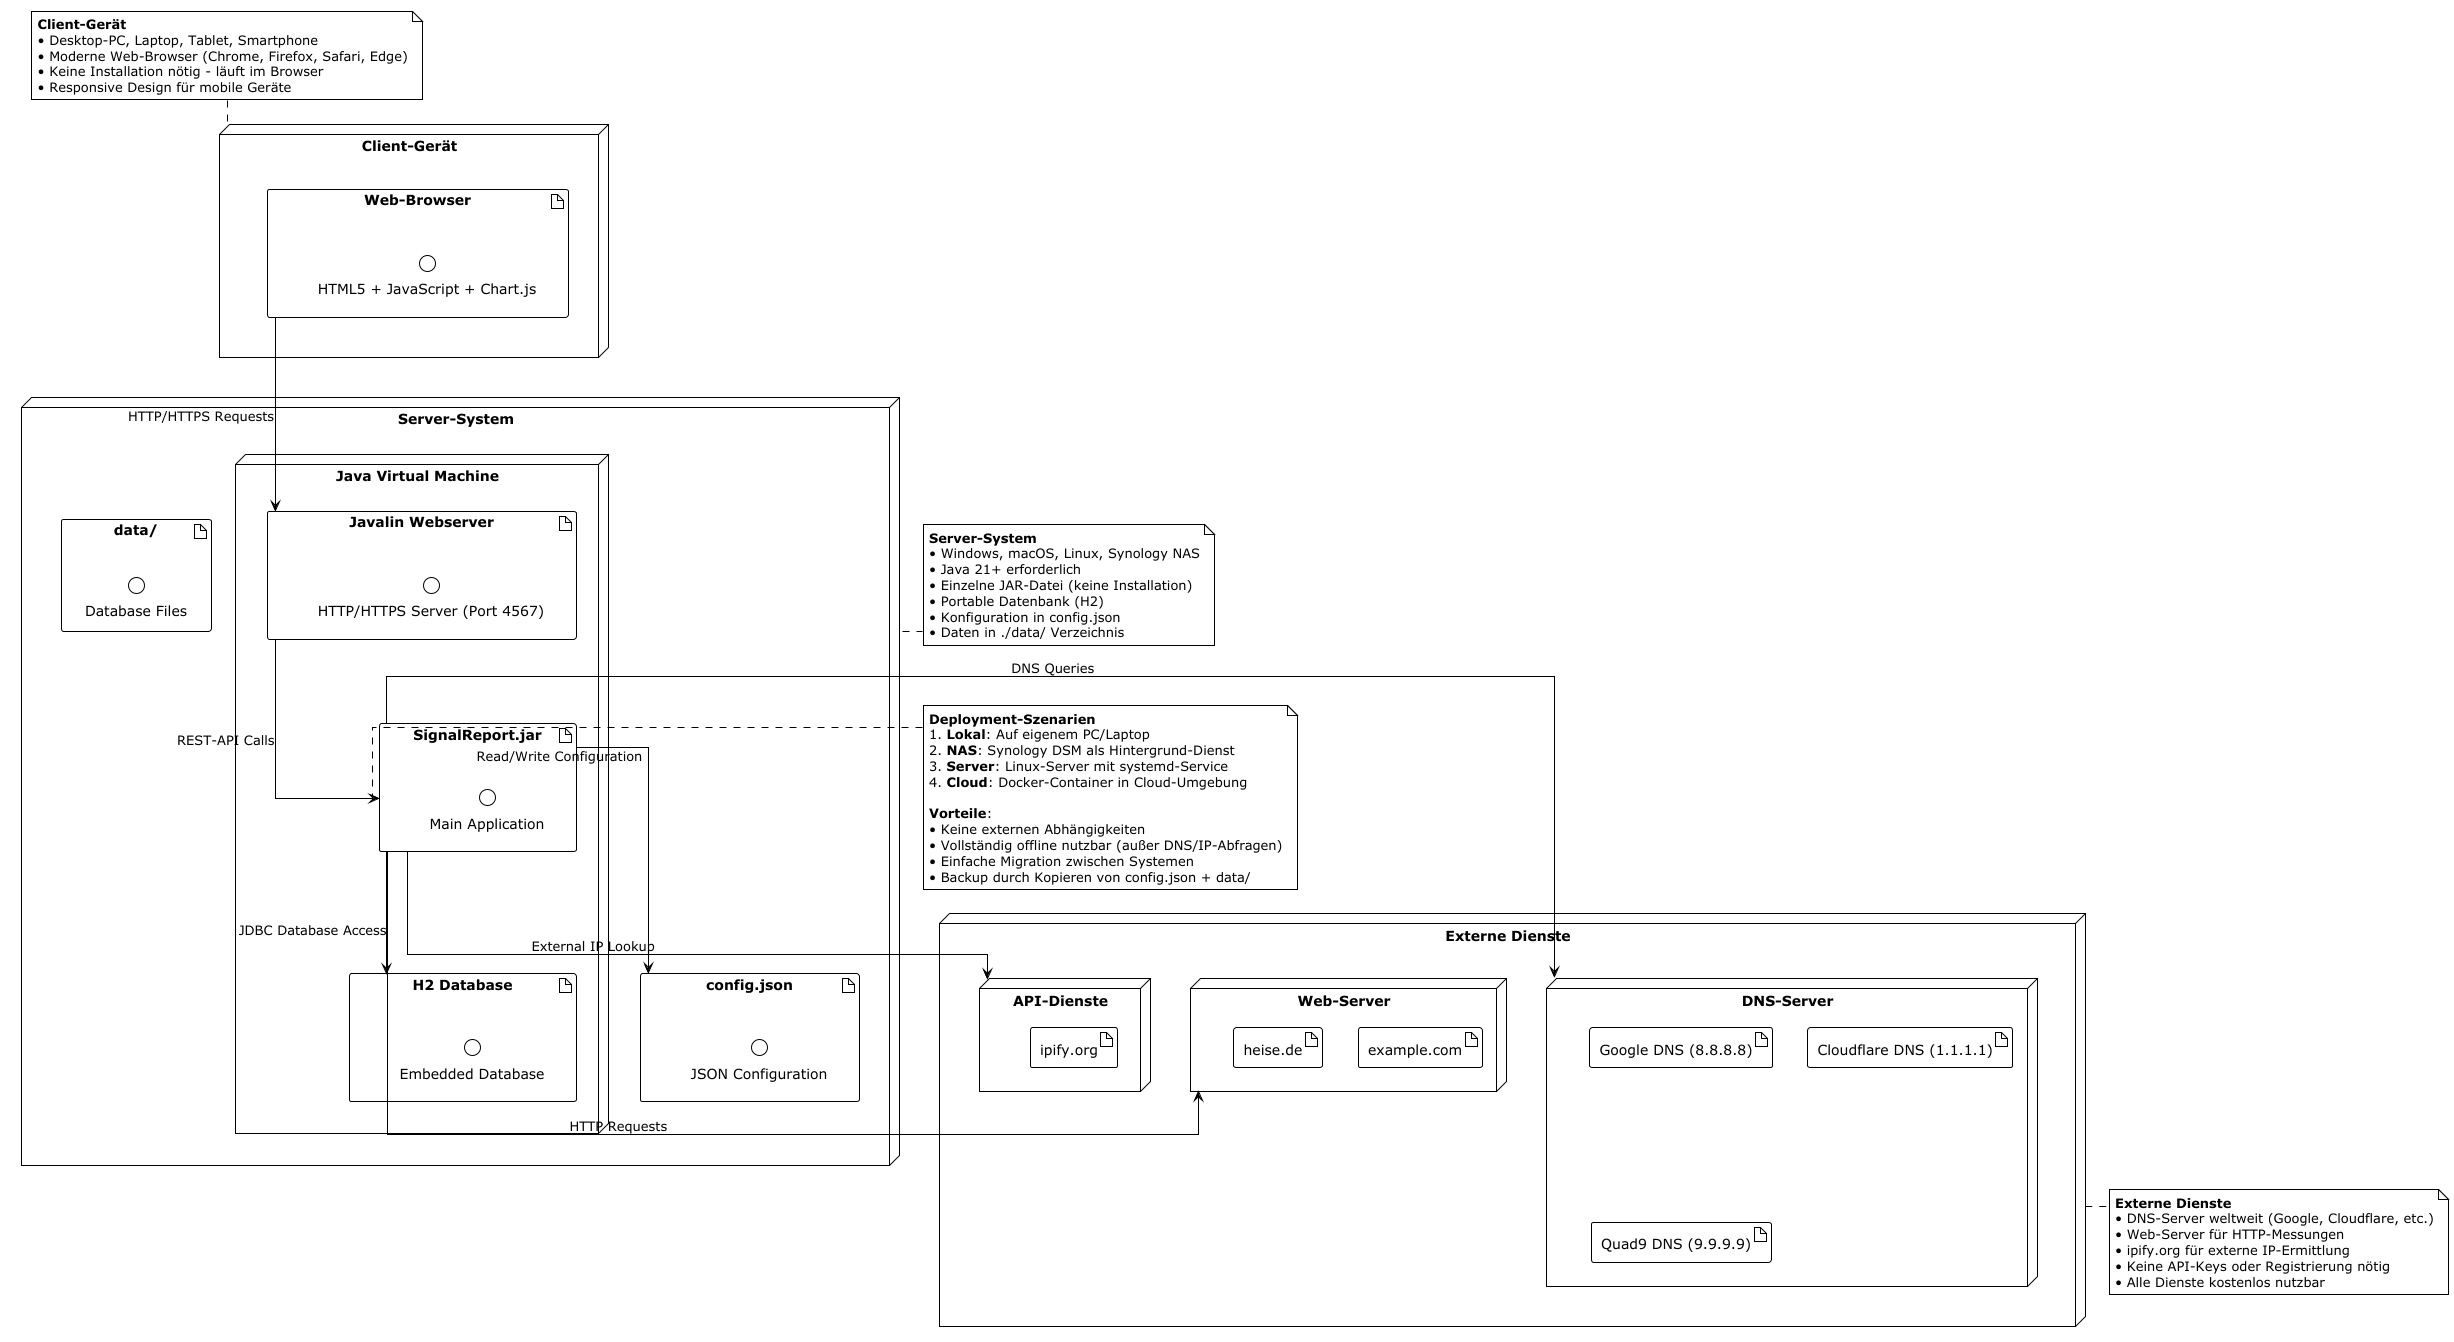

The diagram above was rendered by PlantUML. Its source (embedded in the PNG):
@startuml SignalReport - Deployment-Diagramm
!theme plain
skinparam deploymentFontSize 13
skinparam linetype ortho

node "Client-Gerät" as Client {
  artifact "Web-Browser" as Browser {
    interface "HTML5 + JavaScript + Chart.js"
  }
}

node "Server-System" as Server {
  node "Java Virtual Machine" as JVM {
    artifact "SignalReport.jar" as App {
      interface "Main Application"
    }

    artifact "Javalin Webserver" as Web {
      interface "HTTP/HTTPS Server (Port 4567)"
    }

    artifact "H2 Database" as DB {
      interface "Embedded Database"
    }
  }

  artifact "config.json" as ConfigFile {
    interface "JSON Configuration"
  }

  artifact "data/" as DataDir {
    interface "Database Files"
  }
}

node "Externe Dienste" as External {
  node "DNS-Server" as DNSServers {
    artifact "Google DNS (8.8.8.8)" as Google
    artifact "Cloudflare DNS (1.1.1.1)" as Cloudflare
    artifact "Quad9 DNS (9.9.9.9)" as Quad9
  }

  node "Web-Server" as WebServers {
    artifact "example.com" as Example
    artifact "heise.de" as Heise
  }

  node "API-Dienste" as APIs {
    artifact "ipify.org" as Ipify
  }
}

Browser --> Web : HTTP/HTTPS Requests
Web --> App : REST-API Calls
App --> DB : JDBC Database Access
App --> ConfigFile : Read/Write Configuration
App --> DNSServers : DNS Queries
App --> WebServers : HTTP Requests
App --> APIs : External IP Lookup

note top of Client
  **Client-Gerät**
  • Desktop-PC, Laptop, Tablet, Smartphone
  • Moderne Web-Browser (Chrome, Firefox, Safari, Edge)
  • Keine Installation nötig - läuft im Browser
  • Responsive Design für mobile Geräte
end note

note right of Server
  **Server-System**
  • Windows, macOS, Linux, Synology NAS
  • Java 21+ erforderlich
  • Einzelne JAR-Datei (keine Installation)
  • Portable Datenbank (H2)
  • Konfiguration in config.json
  • Daten in ./data/ Verzeichnis
end note

note bottom of External
  **Externe Dienste**
  • DNS-Server weltweit (Google, Cloudflare, etc.)
  • Web-Server für HTTP-Messungen
  • ipify.org für externe IP-Ermittlung
  • Keine API-Keys oder Registrierung nötig
  • Alle Dienste kostenlos nutzbar
end note

note left of App
  **Deployment-Szenarien**
  1. **Lokal**: Auf eigenem PC/Laptop
  2. **NAS**: Synology DSM als Hintergrund-Dienst
  3. **Server**: Linux-Server mit systemd-Service
  4. **Cloud**: Docker-Container in Cloud-Umgebung

  **Vorteile**:
  • Keine externen Abhängigkeiten
  • Vollständig offline nutzbar (außer DNS/IP-Abfragen)
  • Einfache Migration zwischen Systemen
  • Backup durch Kopieren von config.json + data/
end note
@enduml